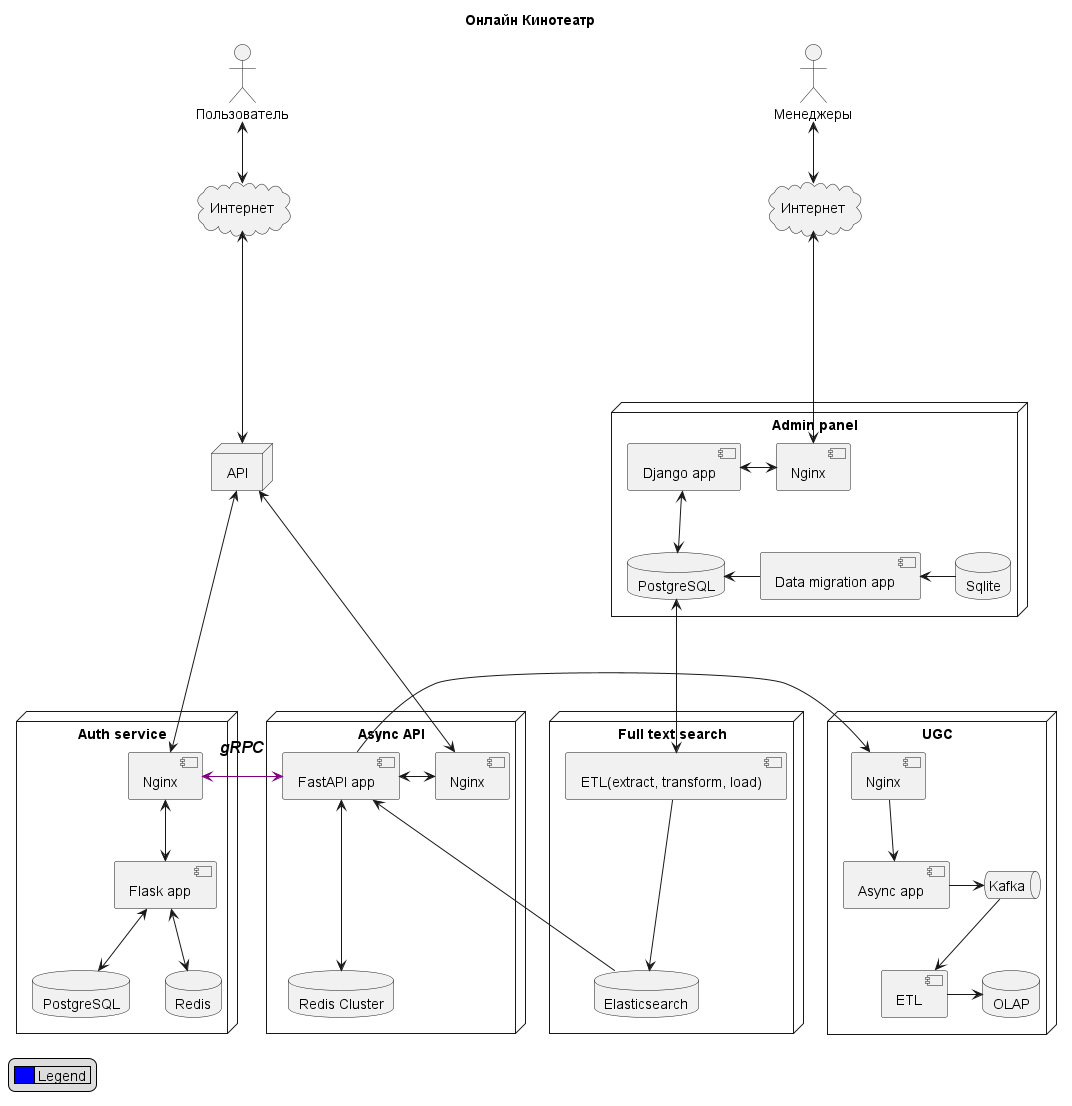

The diagram above was rendered by PlantUML. Its source (embedded in the PNG):
@startuml
skinparam componentStyle uml2

title "Онлайн Кинотеатр"

actor "Пользователь" as user
actor "Менеджеры" as manager

cloud "Интернет" as internet{
}

cloud "Интернет" as manager_internet{
}

node "API" as api{
}

node "Admin panel" as admin_panel {
component "Data migration app" as ap_data_migration
component "Django app" as ap_django
component "Nginx" as ap_nginx
database "Sqlite" as ap_db_slt
database "PostgreSQL" as ap_db_pg
ap_django <--> ap_db_pg
ap_django <-> ap_nginx
ap_db_pg <- ap_data_migration
ap_data_migration <- ap_db_slt
}

node "Full text search" as fts{
component "ETL(extract, transform, load)" as fts_etl
database "Elasticsearch" as fts_elastic
fts_etl ---> fts_elastic
}

node "Async API"{
component "FastAPI app" as asyncapi_app
component "Nginx" as asyncapi_nginx
database "Redis Cluster" as asyncapi_redis
asyncapi_app <---> asyncapi_redis
asyncapi_app <-> asyncapi_nginx
}

node "Auth service" as auth_service {
component "Flask app" as auth_flask_app
database "PostgreSQL" as auth_db_pg
database "Redis" as auth_db_redis
component "Nginx" as auth_nginx
auth_flask_app <--> auth_db_pg
auth_flask_app <--> auth_db_redis
auth_nginx <--> auth_flask_app
}

node "UGC" as ugc{
component "Nginx" as ugc_nginx
component "Async app" as ugc_app
queue "Kafka" as ugc_kafka
component "ETL" as ugc_etl
database "OLAP" as ugc_olap
ugc_nginx --> ugc_app
ugc_app -> ugc_kafka
ugc_kafka --> ugc_etl
ugc_etl -> ugc_olap
}
user <--> internet
internet <----> api
api <----> auth_nginx
api <----> asyncapi_nginx
ugc_nginx <- asyncapi_app
auth_nginx <-[#800080]> asyncapi_app : <size:16><i><b>gRPC</b></i></size>\n

ap_db_pg <---> fts_etl
asyncapi_app <--- fts_elastic

manager <--> manager_internet
manager_internet <----> ap_nginx



legend left
    |<#0000FF>     | Legend |
end legend

@enduml